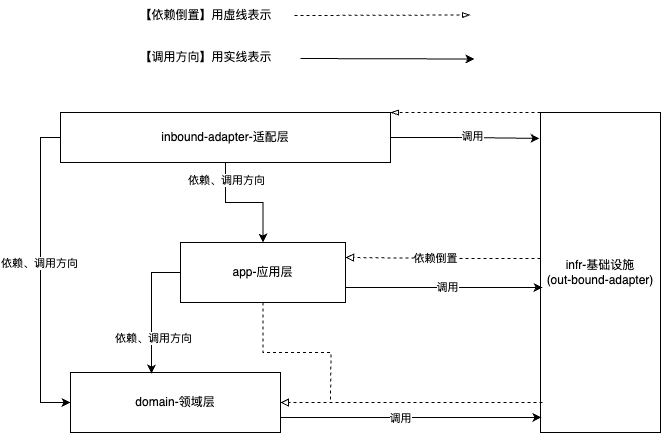

The diagram above was exported from draw.io. Its source (the exported page's mxGraphModel, read from the mxfile embedded in the PNG):
<mxGraphModel dx="2645" dy="977" grid="1" gridSize="10" guides="1" tooltips="1" connect="1" arrows="1" fold="1" page="1" pageScale="1" pageWidth="827" pageHeight="1169" math="0" shadow="0">
  <root>
    <mxCell id="0" />
    <mxCell id="1" parent="0" />
    <mxCell id="WM46KgWc5Xo-njW533Nl-2" style="edgeStyle=orthogonalEdgeStyle;rounded=0;orthogonalLoop=1;jettySize=auto;html=1;entryX=0.5;entryY=0;entryDx=0;entryDy=0;" parent="1" source="H6ji7pY5tCP3-JBLSEvL-1" target="H6ji7pY5tCP3-JBLSEvL-4" edge="1">
      <mxGeometry relative="1" as="geometry" />
    </mxCell>
    <mxCell id="FBwOoas1a0gVlqM1zETf-2" value="依赖、调用方向" style="edgeLabel;html=1;align=center;verticalAlign=middle;resizable=0;points=[];" parent="WM46KgWc5Xo-njW533Nl-2" vertex="1" connectable="0">
      <mxGeometry x="-0.7106" relative="1" as="geometry">
        <mxPoint as="offset" />
      </mxGeometry>
    </mxCell>
    <mxCell id="ma0QE_4YPVq9FxIhNkHr-2" style="edgeStyle=orthogonalEdgeStyle;rounded=0;orthogonalLoop=1;jettySize=auto;html=1;entryX=0;entryY=0.5;entryDx=0;entryDy=0;" parent="1" source="H6ji7pY5tCP3-JBLSEvL-1" target="H6ji7pY5tCP3-JBLSEvL-5" edge="1">
      <mxGeometry relative="1" as="geometry">
        <Array as="points">
          <mxPoint x="10" y="275" />
          <mxPoint x="10" y="540" />
        </Array>
      </mxGeometry>
    </mxCell>
    <mxCell id="FBwOoas1a0gVlqM1zETf-1" value="依赖、调用方向" style="edgeLabel;html=1;align=center;verticalAlign=middle;resizable=0;points=[];" parent="ma0QE_4YPVq9FxIhNkHr-2" vertex="1" connectable="0">
      <mxGeometry x="-0.0794" y="-2" relative="1" as="geometry">
        <mxPoint as="offset" />
      </mxGeometry>
    </mxCell>
    <mxCell id="H6ji7pY5tCP3-JBLSEvL-1" value="inbound-adapter-适配层" style="rounded=0;whiteSpace=wrap;html=1;" parent="1" vertex="1">
      <mxGeometry x="30" y="250" width="330" height="50" as="geometry" />
    </mxCell>
    <mxCell id="H6ji7pY5tCP3-JBLSEvL-6" value="" style="edgeStyle=orthogonalEdgeStyle;rounded=0;orthogonalLoop=1;jettySize=auto;html=1;endArrow=none;endFill=0;dashed=1;" parent="1" source="H6ji7pY5tCP3-JBLSEvL-4" edge="1">
      <mxGeometry relative="1" as="geometry">
        <mxPoint x="300" y="540" as="targetPoint" />
      </mxGeometry>
    </mxCell>
    <mxCell id="H6ji7pY5tCP3-JBLSEvL-4" value="app-应用层" style="rounded=0;whiteSpace=wrap;html=1;" parent="1" vertex="1">
      <mxGeometry x="150" y="380" width="165" height="60" as="geometry" />
    </mxCell>
    <mxCell id="H6ji7pY5tCP3-JBLSEvL-5" value="domain-领域层" style="rounded=0;whiteSpace=wrap;html=1;" parent="1" vertex="1">
      <mxGeometry x="40" y="510" width="210" height="60" as="geometry" />
    </mxCell>
    <mxCell id="H6ji7pY5tCP3-JBLSEvL-11" style="edgeStyle=orthogonalEdgeStyle;rounded=0;orthogonalLoop=1;jettySize=auto;html=1;exitX=0;exitY=0.456;exitDx=0;exitDy=0;entryX=1;entryY=0.25;entryDx=0;entryDy=0;dashed=1;endArrow=block;endFill=0;exitPerimeter=0;" parent="1" source="H6ji7pY5tCP3-JBLSEvL-9" target="H6ji7pY5tCP3-JBLSEvL-4" edge="1">
      <mxGeometry relative="1" as="geometry" />
    </mxCell>
    <mxCell id="H6ji7pY5tCP3-JBLSEvL-14" value="依赖倒置" style="edgeLabel;html=1;align=center;verticalAlign=middle;resizable=0;points=[];" parent="H6ji7pY5tCP3-JBLSEvL-11" vertex="1" connectable="0">
      <mxGeometry x="0.0857" relative="1" as="geometry">
        <mxPoint as="offset" />
      </mxGeometry>
    </mxCell>
    <mxCell id="H6ji7pY5tCP3-JBLSEvL-9" value="infr-基础设施&lt;div&gt;(out-bound-adapter)&lt;/div&gt;" style="rounded=0;whiteSpace=wrap;html=1;" parent="1" vertex="1">
      <mxGeometry x="510" y="250" width="120" height="320" as="geometry" />
    </mxCell>
    <mxCell id="H6ji7pY5tCP3-JBLSEvL-12" value="" style="endArrow=block;html=1;rounded=0;entryX=1;entryY=0.5;entryDx=0;entryDy=0;dashed=1;endFill=0;exitX=0.017;exitY=0.906;exitDx=0;exitDy=0;exitPerimeter=0;" parent="1" source="H6ji7pY5tCP3-JBLSEvL-9" target="H6ji7pY5tCP3-JBLSEvL-5" edge="1">
      <mxGeometry width="50" height="50" relative="1" as="geometry">
        <mxPoint x="440" y="540" as="sourcePoint" />
        <mxPoint x="540" y="490" as="targetPoint" />
      </mxGeometry>
    </mxCell>
    <mxCell id="TXELg0L8fsNbv-qa8m9S-1" value="" style="endArrow=blockThin;html=1;rounded=0;entryX=1;entryY=0;entryDx=0;entryDy=0;exitX=0;exitY=0;exitDx=0;exitDy=0;dashed=1;endFill=0;" parent="1" source="H6ji7pY5tCP3-JBLSEvL-9" target="H6ji7pY5tCP3-JBLSEvL-1" edge="1">
      <mxGeometry width="50" height="50" relative="1" as="geometry">
        <mxPoint x="510" y="280" as="sourcePoint" />
        <mxPoint x="560" y="230" as="targetPoint" />
      </mxGeometry>
    </mxCell>
    <mxCell id="ma0QE_4YPVq9FxIhNkHr-1" style="edgeStyle=orthogonalEdgeStyle;rounded=0;orthogonalLoop=1;jettySize=auto;html=1;entryX=0.386;entryY=0.017;entryDx=0;entryDy=0;entryPerimeter=0;exitX=0;exitY=0.5;exitDx=0;exitDy=0;" parent="1" source="H6ji7pY5tCP3-JBLSEvL-4" target="H6ji7pY5tCP3-JBLSEvL-5" edge="1">
      <mxGeometry relative="1" as="geometry" />
    </mxCell>
    <mxCell id="FBwOoas1a0gVlqM1zETf-4" value="依赖、调用方向" style="edgeLabel;html=1;align=center;verticalAlign=middle;resizable=0;points=[];" parent="ma0QE_4YPVq9FxIhNkHr-1" vertex="1" connectable="0">
      <mxGeometry x="0.4455" y="1" relative="1" as="geometry">
        <mxPoint as="offset" />
      </mxGeometry>
    </mxCell>
    <mxCell id="iy3bsIBprG3auWZE6UBG-1" style="edgeStyle=orthogonalEdgeStyle;rounded=0;orthogonalLoop=1;jettySize=auto;html=1;exitX=1;exitY=0.75;exitDx=0;exitDy=0;entryX=0.008;entryY=0.953;entryDx=0;entryDy=0;entryPerimeter=0;" edge="1" parent="1" source="H6ji7pY5tCP3-JBLSEvL-5" target="H6ji7pY5tCP3-JBLSEvL-9">
      <mxGeometry relative="1" as="geometry" />
    </mxCell>
    <mxCell id="iy3bsIBprG3auWZE6UBG-3" value="调用" style="edgeLabel;html=1;align=center;verticalAlign=middle;resizable=0;points=[];" vertex="1" connectable="0" parent="iy3bsIBprG3auWZE6UBG-1">
      <mxGeometry x="-0.088" y="-1" relative="1" as="geometry">
        <mxPoint as="offset" />
      </mxGeometry>
    </mxCell>
    <mxCell id="iy3bsIBprG3auWZE6UBG-4" style="edgeStyle=orthogonalEdgeStyle;rounded=0;orthogonalLoop=1;jettySize=auto;html=1;exitX=1;exitY=0.75;exitDx=0;exitDy=0;entryX=0.017;entryY=0.547;entryDx=0;entryDy=0;entryPerimeter=0;" edge="1" parent="1" source="H6ji7pY5tCP3-JBLSEvL-4" target="H6ji7pY5tCP3-JBLSEvL-9">
      <mxGeometry relative="1" as="geometry" />
    </mxCell>
    <mxCell id="iy3bsIBprG3auWZE6UBG-5" value="调用" style="edgeLabel;html=1;align=center;verticalAlign=middle;resizable=0;points=[];" vertex="1" connectable="0" parent="iy3bsIBprG3auWZE6UBG-4">
      <mxGeometry x="0.0252" y="1" relative="1" as="geometry">
        <mxPoint as="offset" />
      </mxGeometry>
    </mxCell>
    <mxCell id="iy3bsIBprG3auWZE6UBG-8" style="edgeStyle=orthogonalEdgeStyle;rounded=0;orthogonalLoop=1;jettySize=auto;html=1;entryX=-0.008;entryY=0.081;entryDx=0;entryDy=0;entryPerimeter=0;" edge="1" parent="1" source="H6ji7pY5tCP3-JBLSEvL-1" target="H6ji7pY5tCP3-JBLSEvL-9">
      <mxGeometry relative="1" as="geometry" />
    </mxCell>
    <mxCell id="iy3bsIBprG3auWZE6UBG-9" value="调用" style="edgeLabel;html=1;align=center;verticalAlign=middle;resizable=0;points=[];" vertex="1" connectable="0" parent="iy3bsIBprG3auWZE6UBG-8">
      <mxGeometry x="0.0924" y="2" relative="1" as="geometry">
        <mxPoint as="offset" />
      </mxGeometry>
    </mxCell>
    <mxCell id="iy3bsIBprG3auWZE6UBG-10" value="" style="endArrow=blockThin;html=1;rounded=0;entryX=1;entryY=0;entryDx=0;entryDy=0;dashed=1;endFill=0;" edge="1" parent="1">
      <mxGeometry width="50" height="50" relative="1" as="geometry">
        <mxPoint x="264" y="153" as="sourcePoint" />
        <mxPoint x="440" y="152.5" as="targetPoint" />
      </mxGeometry>
    </mxCell>
    <mxCell id="iy3bsIBprG3auWZE6UBG-11" value="【依赖倒置】用虚线表示" style="text;html=1;align=center;verticalAlign=middle;resizable=0;points=[];autosize=1;strokeColor=none;fillColor=none;" vertex="1" parent="1">
      <mxGeometry x="95" y="138" width="160" height="30" as="geometry" />
    </mxCell>
    <mxCell id="iy3bsIBprG3auWZE6UBG-12" style="edgeStyle=orthogonalEdgeStyle;rounded=0;orthogonalLoop=1;jettySize=auto;html=1;strokeColor=default;" edge="1" parent="1">
      <mxGeometry relative="1" as="geometry">
        <mxPoint x="270" y="196.01999999999998" as="sourcePoint" />
        <mxPoint x="444" y="196.51" as="targetPoint" />
        <Array as="points">
          <mxPoint x="270" y="196.51" />
        </Array>
      </mxGeometry>
    </mxCell>
    <mxCell id="iy3bsIBprG3auWZE6UBG-15" value="【调用方向】用实线表示" style="text;html=1;align=center;verticalAlign=middle;resizable=0;points=[];autosize=1;strokeColor=none;fillColor=none;" vertex="1" parent="1">
      <mxGeometry x="95" y="180" width="160" height="30" as="geometry" />
    </mxCell>
  </root>
</mxGraphModel>